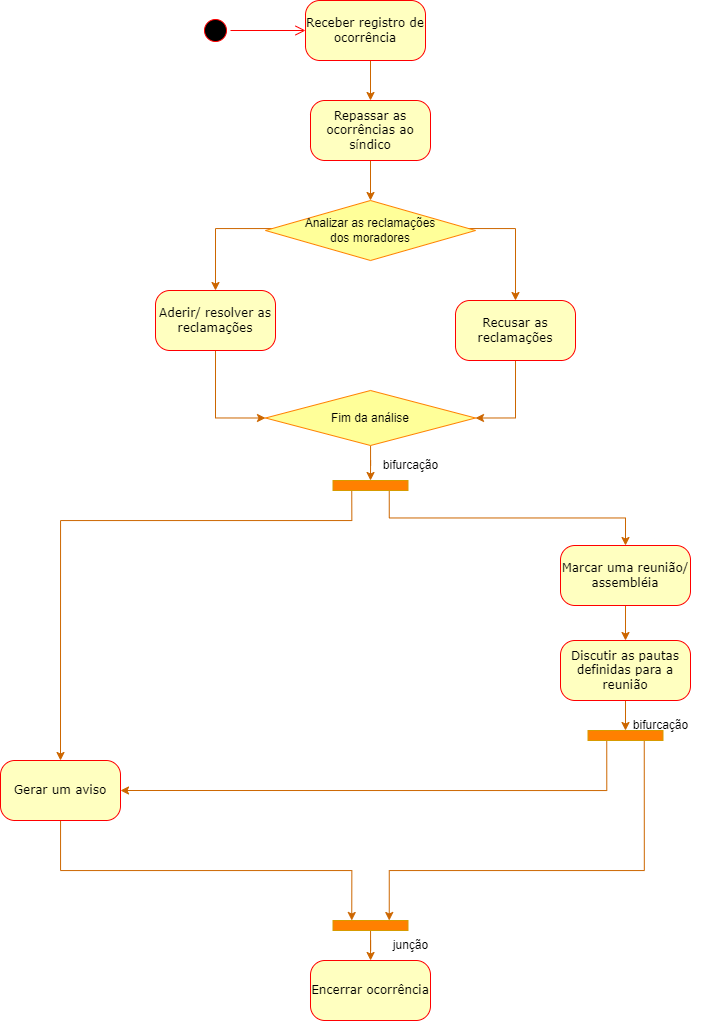

The diagram above was exported from draw.io. Its source (the exported page's mxGraphModel, read from the mxfile embedded in the PNG):
<mxGraphModel dx="1221" dy="573" grid="1" gridSize="10" guides="1" tooltips="1" connect="1" arrows="1" fold="1" page="1" pageScale="1" pageWidth="827" pageHeight="1169" math="0" shadow="0">
  <root>
    <mxCell id="0" />
    <mxCell id="1" parent="0" />
    <mxCell id="hkDBI7ey-Oz2k1owhE1u-20" style="edgeStyle=orthogonalEdgeStyle;rounded=0;orthogonalLoop=1;jettySize=auto;html=1;strokeColor=#CC6600;" edge="1" parent="1" source="hkDBI7ey-Oz2k1owhE1u-2" target="hkDBI7ey-Oz2k1owhE1u-7">
      <mxGeometry relative="1" as="geometry" />
    </mxCell>
    <mxCell id="hkDBI7ey-Oz2k1owhE1u-2" value="Repassar as ocorrências ao síndico" style="rounded=1;whiteSpace=wrap;html=1;arcSize=24;fillColor=#ffffc0;strokeColor=#ff0000;shadow=0;comic=0;labelBackgroundColor=none;fontFamily=Verdana;fontSize=12;fontColor=#000000;align=center;" vertex="1" parent="1">
      <mxGeometry x="380" y="140" width="120" height="60" as="geometry" />
    </mxCell>
    <mxCell id="hkDBI7ey-Oz2k1owhE1u-5" style="edgeStyle=orthogonalEdgeStyle;rounded=0;orthogonalLoop=1;jettySize=auto;html=1;entryX=0.5;entryY=0;entryDx=0;entryDy=0;strokeColor=#CC6600;" edge="1" parent="1" source="hkDBI7ey-Oz2k1owhE1u-7" target="hkDBI7ey-Oz2k1owhE1u-9">
      <mxGeometry relative="1" as="geometry">
        <Array as="points">
          <mxPoint x="285" y="268" />
        </Array>
      </mxGeometry>
    </mxCell>
    <mxCell id="hkDBI7ey-Oz2k1owhE1u-6" style="edgeStyle=orthogonalEdgeStyle;rounded=0;orthogonalLoop=1;jettySize=auto;html=1;entryX=0.5;entryY=0;entryDx=0;entryDy=0;strokeColor=#CC6600;" edge="1" parent="1" source="hkDBI7ey-Oz2k1owhE1u-7" target="hkDBI7ey-Oz2k1owhE1u-11">
      <mxGeometry relative="1" as="geometry">
        <Array as="points">
          <mxPoint x="585" y="268" />
        </Array>
      </mxGeometry>
    </mxCell>
    <mxCell id="hkDBI7ey-Oz2k1owhE1u-7" value="Analizar as reclamações&lt;br&gt;dos moradores" style="rhombus;whiteSpace=wrap;html=1;fillColor=#FFFF99;strokeColor=#FF8000;" vertex="1" parent="1">
      <mxGeometry x="335" y="240" width="210" height="60" as="geometry" />
    </mxCell>
    <mxCell id="hkDBI7ey-Oz2k1owhE1u-8" style="edgeStyle=orthogonalEdgeStyle;rounded=0;orthogonalLoop=1;jettySize=auto;html=1;entryX=0;entryY=0.5;entryDx=0;entryDy=0;strokeColor=#CC6600;" edge="1" parent="1" source="hkDBI7ey-Oz2k1owhE1u-9" target="hkDBI7ey-Oz2k1owhE1u-12">
      <mxGeometry relative="1" as="geometry" />
    </mxCell>
    <mxCell id="hkDBI7ey-Oz2k1owhE1u-9" value="Aderir/ resolver as reclamações" style="rounded=1;whiteSpace=wrap;html=1;arcSize=24;fillColor=#ffffc0;strokeColor=#ff0000;shadow=0;comic=0;labelBackgroundColor=none;fontFamily=Verdana;fontSize=12;fontColor=#000000;align=center;" vertex="1" parent="1">
      <mxGeometry x="225" y="330" width="120" height="60" as="geometry" />
    </mxCell>
    <mxCell id="hkDBI7ey-Oz2k1owhE1u-10" style="edgeStyle=orthogonalEdgeStyle;rounded=0;orthogonalLoop=1;jettySize=auto;html=1;entryX=1;entryY=0.5;entryDx=0;entryDy=0;strokeColor=#CC6600;" edge="1" parent="1" source="hkDBI7ey-Oz2k1owhE1u-11" target="hkDBI7ey-Oz2k1owhE1u-12">
      <mxGeometry relative="1" as="geometry" />
    </mxCell>
    <mxCell id="hkDBI7ey-Oz2k1owhE1u-11" value="Recusar as reclamações" style="rounded=1;whiteSpace=wrap;html=1;arcSize=24;fillColor=#ffffc0;strokeColor=#ff0000;shadow=0;comic=0;labelBackgroundColor=none;fontFamily=Verdana;fontSize=12;fontColor=#000000;align=center;" vertex="1" parent="1">
      <mxGeometry x="525" y="340" width="120" height="60" as="geometry" />
    </mxCell>
    <mxCell id="hkDBI7ey-Oz2k1owhE1u-22" style="edgeStyle=orthogonalEdgeStyle;rounded=0;orthogonalLoop=1;jettySize=auto;html=1;entryX=0.5;entryY=0;entryDx=0;entryDy=0;strokeColor=#CC6600;" edge="1" parent="1" source="hkDBI7ey-Oz2k1owhE1u-12" target="hkDBI7ey-Oz2k1owhE1u-21">
      <mxGeometry relative="1" as="geometry" />
    </mxCell>
    <mxCell id="hkDBI7ey-Oz2k1owhE1u-12" value="Fim da análise" style="rhombus;whiteSpace=wrap;html=1;fillColor=#FFFF99;strokeColor=#FF8000;" vertex="1" parent="1">
      <mxGeometry x="335" y="430" width="210" height="55" as="geometry" />
    </mxCell>
    <mxCell id="hkDBI7ey-Oz2k1owhE1u-13" value="" style="ellipse;html=1;shape=startState;fillColor=#000000;strokeColor=#ff0000;rounded=1;shadow=0;comic=0;labelBackgroundColor=none;fontFamily=Verdana;fontSize=12;fontColor=#000000;align=center;direction=south;" vertex="1" parent="1">
      <mxGeometry x="270" y="55" width="30" height="30" as="geometry" />
    </mxCell>
    <mxCell id="hkDBI7ey-Oz2k1owhE1u-17" style="edgeStyle=orthogonalEdgeStyle;rounded=0;orthogonalLoop=1;jettySize=auto;html=1;strokeColor=#CC6600;" edge="1" parent="1" target="hkDBI7ey-Oz2k1owhE1u-2">
      <mxGeometry relative="1" as="geometry">
        <mxPoint x="440" y="100" as="sourcePoint" />
      </mxGeometry>
    </mxCell>
    <mxCell id="hkDBI7ey-Oz2k1owhE1u-14" value="Receber registro de ocorrência" style="rounded=1;whiteSpace=wrap;html=1;arcSize=24;fillColor=#ffffc0;strokeColor=#ff0000;shadow=0;comic=0;labelBackgroundColor=none;fontFamily=Verdana;fontSize=12;fontColor=#000000;align=center;" vertex="1" parent="1">
      <mxGeometry x="375" y="40" width="120" height="60" as="geometry" />
    </mxCell>
    <mxCell id="hkDBI7ey-Oz2k1owhE1u-15" style="edgeStyle=orthogonalEdgeStyle;html=1;labelBackgroundColor=none;endArrow=open;endSize=8;strokeColor=#ff0000;fontFamily=Verdana;fontSize=12;align=left;" edge="1" parent="1" source="hkDBI7ey-Oz2k1owhE1u-13" target="hkDBI7ey-Oz2k1owhE1u-14">
      <mxGeometry relative="1" as="geometry" />
    </mxCell>
    <mxCell id="hkDBI7ey-Oz2k1owhE1u-18" value="Encerrar ocorrência" style="rounded=1;whiteSpace=wrap;html=1;arcSize=24;fillColor=#ffffc0;strokeColor=#ff0000;shadow=0;comic=0;labelBackgroundColor=none;fontFamily=Verdana;fontSize=12;fontColor=#000000;align=center;" vertex="1" parent="1">
      <mxGeometry x="380" y="1000" width="120" height="60" as="geometry" />
    </mxCell>
    <mxCell id="hkDBI7ey-Oz2k1owhE1u-25" style="edgeStyle=orthogonalEdgeStyle;rounded=0;orthogonalLoop=1;jettySize=auto;html=1;exitX=0.25;exitY=1;exitDx=0;exitDy=0;entryX=0.5;entryY=0;entryDx=0;entryDy=0;strokeColor=#CC6600;" edge="1" parent="1" source="hkDBI7ey-Oz2k1owhE1u-21" target="hkDBI7ey-Oz2k1owhE1u-23">
      <mxGeometry relative="1" as="geometry">
        <Array as="points">
          <mxPoint x="421" y="560" />
          <mxPoint x="130" y="560" />
        </Array>
      </mxGeometry>
    </mxCell>
    <mxCell id="hkDBI7ey-Oz2k1owhE1u-26" style="edgeStyle=orthogonalEdgeStyle;rounded=0;orthogonalLoop=1;jettySize=auto;html=1;exitX=0.75;exitY=1;exitDx=0;exitDy=0;entryX=0.5;entryY=0;entryDx=0;entryDy=0;strokeColor=#CC6600;" edge="1" parent="1" source="hkDBI7ey-Oz2k1owhE1u-21" target="hkDBI7ey-Oz2k1owhE1u-24">
      <mxGeometry relative="1" as="geometry" />
    </mxCell>
    <mxCell id="hkDBI7ey-Oz2k1owhE1u-21" value="" style="rounded=0;whiteSpace=wrap;html=1;fillColor=#FF8000;strokeColor=#d79b00;" vertex="1" parent="1">
      <mxGeometry x="402.5" y="520" width="75" height="10" as="geometry" />
    </mxCell>
    <mxCell id="hkDBI7ey-Oz2k1owhE1u-36" style="edgeStyle=orthogonalEdgeStyle;rounded=0;orthogonalLoop=1;jettySize=auto;html=1;entryX=0.25;entryY=0;entryDx=0;entryDy=0;strokeColor=#CC6600;" edge="1" parent="1" source="hkDBI7ey-Oz2k1owhE1u-23" target="hkDBI7ey-Oz2k1owhE1u-35">
      <mxGeometry relative="1" as="geometry">
        <Array as="points">
          <mxPoint x="130" y="910" />
          <mxPoint x="421" y="910" />
        </Array>
      </mxGeometry>
    </mxCell>
    <mxCell id="hkDBI7ey-Oz2k1owhE1u-23" value="Gerar um aviso" style="rounded=1;whiteSpace=wrap;html=1;arcSize=24;fillColor=#ffffc0;strokeColor=#ff0000;shadow=0;comic=0;labelBackgroundColor=none;fontFamily=Verdana;fontSize=12;fontColor=#000000;align=center;" vertex="1" parent="1">
      <mxGeometry x="70" y="800" width="120" height="60" as="geometry" />
    </mxCell>
    <mxCell id="hkDBI7ey-Oz2k1owhE1u-30" style="edgeStyle=orthogonalEdgeStyle;rounded=0;orthogonalLoop=1;jettySize=auto;html=1;entryX=0.5;entryY=0;entryDx=0;entryDy=0;strokeColor=#CC6600;" edge="1" parent="1" source="hkDBI7ey-Oz2k1owhE1u-24" target="hkDBI7ey-Oz2k1owhE1u-29">
      <mxGeometry relative="1" as="geometry" />
    </mxCell>
    <mxCell id="hkDBI7ey-Oz2k1owhE1u-24" value="Marcar uma reunião/ assembléia" style="rounded=1;whiteSpace=wrap;html=1;arcSize=24;fillColor=#ffffc0;strokeColor=#ff0000;shadow=0;comic=0;labelBackgroundColor=none;fontFamily=Verdana;fontSize=12;fontColor=#000000;align=center;" vertex="1" parent="1">
      <mxGeometry x="630" y="585" width="130" height="60" as="geometry" />
    </mxCell>
    <mxCell id="hkDBI7ey-Oz2k1owhE1u-27" value="bifurcação" style="text;html=1;align=center;verticalAlign=middle;resizable=0;points=[];autosize=1;strokeColor=none;fillColor=none;" vertex="1" parent="1">
      <mxGeometry x="440" y="490" width="80" height="30" as="geometry" />
    </mxCell>
    <mxCell id="hkDBI7ey-Oz2k1owhE1u-32" style="edgeStyle=orthogonalEdgeStyle;rounded=0;orthogonalLoop=1;jettySize=auto;html=1;entryX=0.5;entryY=0;entryDx=0;entryDy=0;strokeColor=#CC6600;" edge="1" parent="1" source="hkDBI7ey-Oz2k1owhE1u-29" target="hkDBI7ey-Oz2k1owhE1u-31">
      <mxGeometry relative="1" as="geometry" />
    </mxCell>
    <mxCell id="hkDBI7ey-Oz2k1owhE1u-29" value="Discutir as pautas definidas para a reunião" style="rounded=1;whiteSpace=wrap;html=1;arcSize=24;fillColor=#ffffc0;strokeColor=#ff0000;shadow=0;comic=0;labelBackgroundColor=none;fontFamily=Verdana;fontSize=12;fontColor=#000000;align=center;" vertex="1" parent="1">
      <mxGeometry x="630" y="680" width="130" height="60" as="geometry" />
    </mxCell>
    <mxCell id="hkDBI7ey-Oz2k1owhE1u-33" style="edgeStyle=orthogonalEdgeStyle;rounded=0;orthogonalLoop=1;jettySize=auto;html=1;exitX=0.25;exitY=1;exitDx=0;exitDy=0;entryX=1;entryY=0.5;entryDx=0;entryDy=0;strokeColor=#CC6600;" edge="1" parent="1" source="hkDBI7ey-Oz2k1owhE1u-31" target="hkDBI7ey-Oz2k1owhE1u-23">
      <mxGeometry relative="1" as="geometry" />
    </mxCell>
    <mxCell id="hkDBI7ey-Oz2k1owhE1u-34" style="edgeStyle=orthogonalEdgeStyle;rounded=0;orthogonalLoop=1;jettySize=auto;html=1;exitX=0.75;exitY=1;exitDx=0;exitDy=0;entryX=0.75;entryY=0;entryDx=0;entryDy=0;strokeColor=#CC6600;" edge="1" parent="1" source="hkDBI7ey-Oz2k1owhE1u-31" target="hkDBI7ey-Oz2k1owhE1u-35">
      <mxGeometry relative="1" as="geometry">
        <Array as="points">
          <mxPoint x="714" y="910" />
          <mxPoint x="459" y="910" />
        </Array>
      </mxGeometry>
    </mxCell>
    <mxCell id="hkDBI7ey-Oz2k1owhE1u-31" value="" style="rounded=0;whiteSpace=wrap;html=1;fillColor=#FF8000;strokeColor=#d79b00;" vertex="1" parent="1">
      <mxGeometry x="657.5" y="770" width="75" height="10" as="geometry" />
    </mxCell>
    <mxCell id="hkDBI7ey-Oz2k1owhE1u-39" style="edgeStyle=orthogonalEdgeStyle;rounded=0;orthogonalLoop=1;jettySize=auto;html=1;strokeColor=#CC6600;" edge="1" parent="1" source="hkDBI7ey-Oz2k1owhE1u-35" target="hkDBI7ey-Oz2k1owhE1u-18">
      <mxGeometry relative="1" as="geometry" />
    </mxCell>
    <mxCell id="hkDBI7ey-Oz2k1owhE1u-35" value="" style="rounded=0;whiteSpace=wrap;html=1;fillColor=#FF8000;strokeColor=#d79b00;" vertex="1" parent="1">
      <mxGeometry x="402.5" y="960" width="75" height="10" as="geometry" />
    </mxCell>
    <mxCell id="hkDBI7ey-Oz2k1owhE1u-37" value="bifurcação" style="text;html=1;align=center;verticalAlign=middle;resizable=0;points=[];autosize=1;strokeColor=none;fillColor=none;" vertex="1" parent="1">
      <mxGeometry x="690" y="750" width="80" height="30" as="geometry" />
    </mxCell>
    <mxCell id="hkDBI7ey-Oz2k1owhE1u-38" value="junção" style="text;html=1;align=center;verticalAlign=middle;resizable=0;points=[];autosize=1;strokeColor=none;fillColor=none;" vertex="1" parent="1">
      <mxGeometry x="450" y="970" width="60" height="30" as="geometry" />
    </mxCell>
  </root>
</mxGraphModel>